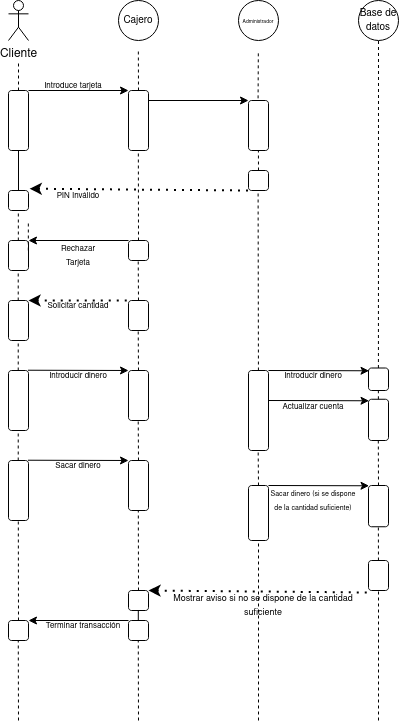

The diagram above was exported from draw.io. Its source (the exported page's mxGraphModel, read from the mxfile embedded in the PNG):
<mxGraphModel dx="574" dy="318" grid="1" gridSize="10" guides="1" tooltips="1" connect="1" arrows="1" fold="1" page="1" pageScale="1" pageWidth="850" pageHeight="1100" math="0" shadow="0">
  <root>
    <mxCell id="0" />
    <mxCell id="1" parent="0" />
    <mxCell id="HU7i8c-x8OY4qaYbL8TO-18" value="Cliente" style="shape=umlActor;verticalLabelPosition=bottom;verticalAlign=top;html=1;outlineConnect=0;" vertex="1" parent="1">
      <mxGeometry x="90" y="40" width="20" height="40" as="geometry" />
    </mxCell>
    <mxCell id="HU7i8c-x8OY4qaYbL8TO-20" value="" style="rounded=1;whiteSpace=wrap;html=1;" vertex="1" parent="1">
      <mxGeometry x="90" y="130" width="20" height="60" as="geometry" />
    </mxCell>
    <mxCell id="HU7i8c-x8OY4qaYbL8TO-21" value="" style="endArrow=none;dashed=1;html=1;rounded=0;exitX=0.5;exitY=0;exitDx=0;exitDy=0;" edge="1" parent="1" source="HU7i8c-x8OY4qaYbL8TO-20">
      <mxGeometry width="50" height="50" relative="1" as="geometry">
        <mxPoint x="50" y="150" as="sourcePoint" />
        <mxPoint x="100" y="100" as="targetPoint" />
      </mxGeometry>
    </mxCell>
    <mxCell id="HU7i8c-x8OY4qaYbL8TO-22" value="" style="rounded=1;whiteSpace=wrap;html=1;" vertex="1" parent="1">
      <mxGeometry x="210" y="130" width="20" height="60" as="geometry" />
    </mxCell>
    <mxCell id="HU7i8c-x8OY4qaYbL8TO-23" value="" style="rounded=1;whiteSpace=wrap;html=1;" vertex="1" parent="1">
      <mxGeometry x="330" y="140" width="20" height="50" as="geometry" />
    </mxCell>
    <mxCell id="HU7i8c-x8OY4qaYbL8TO-24" value="" style="endArrow=classic;html=1;rounded=0;exitX=1;exitY=0;exitDx=0;exitDy=0;" edge="1" parent="1" source="HU7i8c-x8OY4qaYbL8TO-20">
      <mxGeometry width="50" height="50" relative="1" as="geometry">
        <mxPoint x="150" y="150" as="sourcePoint" />
        <mxPoint x="210" y="130" as="targetPoint" />
      </mxGeometry>
    </mxCell>
    <mxCell id="HU7i8c-x8OY4qaYbL8TO-25" value="" style="endArrow=classic;html=1;rounded=0;" edge="1" parent="1">
      <mxGeometry width="50" height="50" relative="1" as="geometry">
        <mxPoint x="230" y="140" as="sourcePoint" />
        <mxPoint x="330" y="140" as="targetPoint" />
      </mxGeometry>
    </mxCell>
    <mxCell id="HU7i8c-x8OY4qaYbL8TO-29" value="&lt;font style=&quot;font-size: 10px;&quot;&gt;Cajero&lt;/font&gt;" style="ellipse;whiteSpace=wrap;html=1;" vertex="1" parent="1">
      <mxGeometry x="200" y="40" width="40" height="40" as="geometry" />
    </mxCell>
    <mxCell id="HU7i8c-x8OY4qaYbL8TO-30" value="&lt;font style=&quot;font-size: 5px;&quot;&gt;Administrador&lt;/font&gt;" style="ellipse;whiteSpace=wrap;html=1;" vertex="1" parent="1">
      <mxGeometry x="320" y="40" width="40" height="40" as="geometry" />
    </mxCell>
    <mxCell id="HU7i8c-x8OY4qaYbL8TO-31" value="&lt;font style=&quot;font-size: 10px;&quot;&gt;Base de datos&lt;br&gt;&lt;/font&gt;" style="ellipse;whiteSpace=wrap;html=1;" vertex="1" parent="1">
      <mxGeometry x="440" y="40" width="40" height="40" as="geometry" />
    </mxCell>
    <mxCell id="HU7i8c-x8OY4qaYbL8TO-32" value="" style="rounded=1;whiteSpace=wrap;html=1;" vertex="1" parent="1">
      <mxGeometry x="330" y="210" width="20" height="20" as="geometry" />
    </mxCell>
    <mxCell id="HU7i8c-x8OY4qaYbL8TO-33" value="" style="endArrow=none;dashed=1;html=1;dashPattern=1 3;strokeWidth=2;rounded=0;startArrow=classic;startFill=1;exitX=1.06;exitY=-0.09;exitDx=0;exitDy=0;exitPerimeter=0;" edge="1" parent="1" source="HU7i8c-x8OY4qaYbL8TO-34">
      <mxGeometry width="50" height="50" relative="1" as="geometry">
        <mxPoint x="120" y="230" as="sourcePoint" />
        <mxPoint x="330" y="230" as="targetPoint" />
      </mxGeometry>
    </mxCell>
    <mxCell id="HU7i8c-x8OY4qaYbL8TO-34" value="" style="rounded=1;whiteSpace=wrap;html=1;" vertex="1" parent="1">
      <mxGeometry x="90" y="230" width="20" height="20" as="geometry" />
    </mxCell>
    <mxCell id="HU7i8c-x8OY4qaYbL8TO-35" value="" style="endArrow=none;dashed=1;html=1;rounded=0;exitX=0.5;exitY=0;exitDx=0;exitDy=0;" edge="1" parent="1">
      <mxGeometry width="50" height="50" relative="1" as="geometry">
        <mxPoint x="99.84" y="280" as="sourcePoint" />
        <mxPoint x="99.84" y="250" as="targetPoint" />
      </mxGeometry>
    </mxCell>
    <mxCell id="HU7i8c-x8OY4qaYbL8TO-38" value="" style="rounded=1;whiteSpace=wrap;html=1;" vertex="1" parent="1">
      <mxGeometry x="90" y="280" width="20" height="30" as="geometry" />
    </mxCell>
    <mxCell id="HU7i8c-x8OY4qaYbL8TO-39" value="" style="rounded=1;whiteSpace=wrap;html=1;" vertex="1" parent="1">
      <mxGeometry x="210" y="280" width="20" height="20" as="geometry" />
    </mxCell>
    <mxCell id="HU7i8c-x8OY4qaYbL8TO-41" value="" style="endArrow=none;dashed=1;html=1;rounded=0;exitX=0.5;exitY=0;exitDx=0;exitDy=0;" edge="1" parent="1" source="HU7i8c-x8OY4qaYbL8TO-39">
      <mxGeometry width="50" height="50" relative="1" as="geometry">
        <mxPoint x="219.84" y="220" as="sourcePoint" />
        <mxPoint x="219.84" y="190" as="targetPoint" />
      </mxGeometry>
    </mxCell>
    <mxCell id="HU7i8c-x8OY4qaYbL8TO-42" value="" style="endArrow=none;html=1;rounded=0;exitX=0.5;exitY=0;exitDx=0;exitDy=0;" edge="1" parent="1" source="HU7i8c-x8OY4qaYbL8TO-34">
      <mxGeometry width="50" height="50" relative="1" as="geometry">
        <mxPoint x="50" y="240" as="sourcePoint" />
        <mxPoint x="100" y="190" as="targetPoint" />
      </mxGeometry>
    </mxCell>
    <mxCell id="HU7i8c-x8OY4qaYbL8TO-43" value="" style="endArrow=none;dashed=1;html=1;rounded=0;exitX=0.5;exitY=0;exitDx=0;exitDy=0;" edge="1" parent="1" source="HU7i8c-x8OY4qaYbL8TO-22">
      <mxGeometry width="50" height="50" relative="1" as="geometry">
        <mxPoint x="219.84" y="120" as="sourcePoint" />
        <mxPoint x="219.84" y="90" as="targetPoint" />
      </mxGeometry>
    </mxCell>
    <mxCell id="HU7i8c-x8OY4qaYbL8TO-44" value="" style="endArrow=none;dashed=1;html=1;rounded=0;exitX=0.479;exitY=-0.043;exitDx=0;exitDy=0;exitPerimeter=0;" edge="1" parent="1" source="HU7i8c-x8OY4qaYbL8TO-23">
      <mxGeometry width="50" height="50" relative="1" as="geometry">
        <mxPoint x="340" y="130" as="sourcePoint" />
        <mxPoint x="339.84000000000003" y="90" as="targetPoint" />
      </mxGeometry>
    </mxCell>
    <mxCell id="HU7i8c-x8OY4qaYbL8TO-45" value="" style="endArrow=classic;html=1;rounded=0;entryX=1;entryY=0;entryDx=0;entryDy=0;" edge="1" parent="1" target="HU7i8c-x8OY4qaYbL8TO-38">
      <mxGeometry width="50" height="50" relative="1" as="geometry">
        <mxPoint x="210" y="280" as="sourcePoint" />
        <mxPoint x="260" y="230" as="targetPoint" />
      </mxGeometry>
    </mxCell>
    <mxCell id="HU7i8c-x8OY4qaYbL8TO-46" value="&lt;font style=&quot;font-size: 8px;&quot;&gt;Rechazar Tarjeta&lt;br&gt;&lt;/font&gt;" style="text;html=1;align=center;verticalAlign=middle;whiteSpace=wrap;rounded=0;" vertex="1" parent="1">
      <mxGeometry x="130" y="280" width="60" height="30" as="geometry" />
    </mxCell>
    <mxCell id="HU7i8c-x8OY4qaYbL8TO-48" value="&lt;font style=&quot;font-size: 8px;&quot;&gt;PIN Inválido&lt;br&gt;&lt;/font&gt;" style="text;html=1;align=center;verticalAlign=middle;whiteSpace=wrap;rounded=0;" vertex="1" parent="1">
      <mxGeometry x="130" y="220" width="60" height="30" as="geometry" />
    </mxCell>
    <mxCell id="HU7i8c-x8OY4qaYbL8TO-49" value="" style="endArrow=none;dashed=1;html=1;rounded=0;exitX=0.5;exitY=0;exitDx=0;exitDy=0;" edge="1" parent="1">
      <mxGeometry width="50" height="50" relative="1" as="geometry">
        <mxPoint x="99.72" y="340" as="sourcePoint" />
        <mxPoint x="99.72" y="310" as="targetPoint" />
      </mxGeometry>
    </mxCell>
    <mxCell id="HU7i8c-x8OY4qaYbL8TO-50" value="" style="endArrow=none;dashed=1;html=1;rounded=0;" edge="1" parent="1">
      <mxGeometry width="50" height="50" relative="1" as="geometry">
        <mxPoint x="220" y="340" as="sourcePoint" />
        <mxPoint x="219.72" y="300" as="targetPoint" />
      </mxGeometry>
    </mxCell>
    <mxCell id="HU7i8c-x8OY4qaYbL8TO-51" value="" style="rounded=1;whiteSpace=wrap;html=1;" vertex="1" parent="1">
      <mxGeometry x="90" y="340" width="20" height="40" as="geometry" />
    </mxCell>
    <mxCell id="HU7i8c-x8OY4qaYbL8TO-52" value="" style="rounded=1;whiteSpace=wrap;html=1;" vertex="1" parent="1">
      <mxGeometry x="210" y="340" width="20" height="30" as="geometry" />
    </mxCell>
    <mxCell id="HU7i8c-x8OY4qaYbL8TO-53" value="" style="endArrow=none;dashed=1;html=1;dashPattern=1 3;strokeWidth=2;rounded=0;startArrow=classic;startFill=1;exitX=1.06;exitY=-0.09;exitDx=0;exitDy=0;exitPerimeter=0;" edge="1" parent="1">
      <mxGeometry width="50" height="50" relative="1" as="geometry">
        <mxPoint x="110" y="340" as="sourcePoint" />
        <mxPoint x="210" y="340" as="targetPoint" />
      </mxGeometry>
    </mxCell>
    <mxCell id="HU7i8c-x8OY4qaYbL8TO-54" value="&lt;font style=&quot;font-size: 8px;&quot;&gt;Solicitar cantidad&lt;br&gt;&lt;/font&gt;" style="text;html=1;align=center;verticalAlign=middle;whiteSpace=wrap;rounded=0;" vertex="1" parent="1">
      <mxGeometry x="120" y="330" width="80" height="30" as="geometry" />
    </mxCell>
    <mxCell id="HU7i8c-x8OY4qaYbL8TO-56" value="" style="rounded=1;whiteSpace=wrap;html=1;" vertex="1" parent="1">
      <mxGeometry x="90" y="410" width="20" height="60" as="geometry" />
    </mxCell>
    <mxCell id="HU7i8c-x8OY4qaYbL8TO-57" value="" style="endArrow=none;dashed=1;html=1;rounded=0;exitX=0.5;exitY=0;exitDx=0;exitDy=0;" edge="1" parent="1">
      <mxGeometry width="50" height="50" relative="1" as="geometry">
        <mxPoint x="99.72" y="410" as="sourcePoint" />
        <mxPoint x="99.72" y="380" as="targetPoint" />
      </mxGeometry>
    </mxCell>
    <mxCell id="HU7i8c-x8OY4qaYbL8TO-58" value="" style="endArrow=none;dashed=1;html=1;rounded=0;" edge="1" parent="1">
      <mxGeometry width="50" height="50" relative="1" as="geometry">
        <mxPoint x="220" y="410" as="sourcePoint" />
        <mxPoint x="219.72" y="370" as="targetPoint" />
      </mxGeometry>
    </mxCell>
    <mxCell id="HU7i8c-x8OY4qaYbL8TO-59" value="" style="rounded=1;whiteSpace=wrap;html=1;" vertex="1" parent="1">
      <mxGeometry x="210" y="410" width="20" height="50" as="geometry" />
    </mxCell>
    <mxCell id="HU7i8c-x8OY4qaYbL8TO-60" value="" style="endArrow=classic;html=1;rounded=0;" edge="1" parent="1">
      <mxGeometry width="50" height="50" relative="1" as="geometry">
        <mxPoint x="109.47" y="409.73" as="sourcePoint" />
        <mxPoint x="210" y="410" as="targetPoint" />
      </mxGeometry>
    </mxCell>
    <mxCell id="HU7i8c-x8OY4qaYbL8TO-61" value="&lt;font style=&quot;font-size: 8px;&quot;&gt;Introducir dinero&lt;br&gt;&lt;/font&gt;" style="text;html=1;align=center;verticalAlign=middle;whiteSpace=wrap;rounded=0;" vertex="1" parent="1">
      <mxGeometry x="115" y="400" width="90" height="30" as="geometry" />
    </mxCell>
    <mxCell id="HU7i8c-x8OY4qaYbL8TO-62" value="" style="rounded=1;whiteSpace=wrap;html=1;" vertex="1" parent="1">
      <mxGeometry x="90" y="500" width="20" height="60" as="geometry" />
    </mxCell>
    <mxCell id="HU7i8c-x8OY4qaYbL8TO-63" value="" style="endArrow=none;dashed=1;html=1;rounded=0;exitX=0.5;exitY=0;exitDx=0;exitDy=0;" edge="1" parent="1">
      <mxGeometry width="50" height="50" relative="1" as="geometry">
        <mxPoint x="99.72" y="500" as="sourcePoint" />
        <mxPoint x="99.72" y="470" as="targetPoint" />
      </mxGeometry>
    </mxCell>
    <mxCell id="HU7i8c-x8OY4qaYbL8TO-64" value="" style="endArrow=none;dashed=1;html=1;rounded=0;" edge="1" parent="1">
      <mxGeometry width="50" height="50" relative="1" as="geometry">
        <mxPoint x="220" y="500" as="sourcePoint" />
        <mxPoint x="219.72" y="460" as="targetPoint" />
      </mxGeometry>
    </mxCell>
    <mxCell id="HU7i8c-x8OY4qaYbL8TO-65" value="" style="rounded=1;whiteSpace=wrap;html=1;" vertex="1" parent="1">
      <mxGeometry x="210" y="500" width="20" height="50" as="geometry" />
    </mxCell>
    <mxCell id="HU7i8c-x8OY4qaYbL8TO-66" value="" style="endArrow=classic;html=1;rounded=0;" edge="1" parent="1">
      <mxGeometry width="50" height="50" relative="1" as="geometry">
        <mxPoint x="109.47" y="499.73" as="sourcePoint" />
        <mxPoint x="210" y="500" as="targetPoint" />
      </mxGeometry>
    </mxCell>
    <mxCell id="HU7i8c-x8OY4qaYbL8TO-67" value="&lt;font style=&quot;font-size: 8px;&quot;&gt;Sacar dinero&lt;br&gt;&lt;/font&gt;" style="text;html=1;align=center;verticalAlign=middle;whiteSpace=wrap;rounded=0;" vertex="1" parent="1">
      <mxGeometry x="115" y="490" width="90" height="30" as="geometry" />
    </mxCell>
    <mxCell id="HU7i8c-x8OY4qaYbL8TO-68" value="" style="rounded=1;whiteSpace=wrap;html=1;" vertex="1" parent="1">
      <mxGeometry x="90" y="660" width="20" height="20" as="geometry" />
    </mxCell>
    <mxCell id="HU7i8c-x8OY4qaYbL8TO-69" value="" style="rounded=1;whiteSpace=wrap;html=1;" vertex="1" parent="1">
      <mxGeometry x="210" y="660" width="20" height="20" as="geometry" />
    </mxCell>
    <mxCell id="HU7i8c-x8OY4qaYbL8TO-70" value="" style="rounded=1;whiteSpace=wrap;html=1;" vertex="1" parent="1">
      <mxGeometry x="210" y="630" width="20" height="20" as="geometry" />
    </mxCell>
    <mxCell id="HU7i8c-x8OY4qaYbL8TO-71" value="" style="endArrow=classic;html=1;rounded=0;entryX=1;entryY=0;entryDx=0;entryDy=0;" edge="1" parent="1" target="HU7i8c-x8OY4qaYbL8TO-68">
      <mxGeometry width="50" height="50" relative="1" as="geometry">
        <mxPoint x="210" y="660" as="sourcePoint" />
        <mxPoint x="135.53" y="660" as="targetPoint" />
      </mxGeometry>
    </mxCell>
    <mxCell id="HU7i8c-x8OY4qaYbL8TO-72" value="&lt;font style=&quot;font-size: 8px;&quot;&gt;Terminar transacción&lt;br&gt;&lt;/font&gt;" style="text;html=1;align=center;verticalAlign=middle;whiteSpace=wrap;rounded=0;" vertex="1" parent="1">
      <mxGeometry x="120" y="650" width="90" height="30" as="geometry" />
    </mxCell>
    <mxCell id="HU7i8c-x8OY4qaYbL8TO-73" value="" style="endArrow=none;dashed=1;html=1;rounded=0;exitX=0.5;exitY=0;exitDx=0;exitDy=0;" edge="1" parent="1" source="HU7i8c-x8OY4qaYbL8TO-68">
      <mxGeometry width="50" height="50" relative="1" as="geometry">
        <mxPoint x="99.81" y="590" as="sourcePoint" />
        <mxPoint x="99.81" y="560" as="targetPoint" />
      </mxGeometry>
    </mxCell>
    <mxCell id="HU7i8c-x8OY4qaYbL8TO-74" value="" style="endArrow=none;dashed=1;html=1;rounded=0;" edge="1" parent="1">
      <mxGeometry width="50" height="50" relative="1" as="geometry">
        <mxPoint x="220" y="630" as="sourcePoint" />
        <mxPoint x="219.81" y="550" as="targetPoint" />
      </mxGeometry>
    </mxCell>
    <mxCell id="HU7i8c-x8OY4qaYbL8TO-75" value="" style="endArrow=none;html=1;rounded=0;" edge="1" parent="1">
      <mxGeometry width="50" height="50" relative="1" as="geometry">
        <mxPoint x="219.81" y="660" as="sourcePoint" />
        <mxPoint x="219.81" y="650" as="targetPoint" />
      </mxGeometry>
    </mxCell>
    <mxCell id="HU7i8c-x8OY4qaYbL8TO-76" value="" style="endArrow=none;dashed=1;html=1;rounded=0;" edge="1" parent="1">
      <mxGeometry width="50" height="50" relative="1" as="geometry">
        <mxPoint x="100" y="760" as="sourcePoint" />
        <mxPoint x="99.77000000000001" y="680" as="targetPoint" />
      </mxGeometry>
    </mxCell>
    <mxCell id="HU7i8c-x8OY4qaYbL8TO-77" value="" style="endArrow=none;dashed=1;html=1;rounded=0;" edge="1" parent="1">
      <mxGeometry width="50" height="50" relative="1" as="geometry">
        <mxPoint x="220" y="760" as="sourcePoint" />
        <mxPoint x="219.77" y="680" as="targetPoint" />
      </mxGeometry>
    </mxCell>
    <mxCell id="HU7i8c-x8OY4qaYbL8TO-78" value="" style="rounded=1;whiteSpace=wrap;html=1;" vertex="1" parent="1">
      <mxGeometry x="330" y="410" width="20" height="80" as="geometry" />
    </mxCell>
    <mxCell id="HU7i8c-x8OY4qaYbL8TO-79" value="" style="endArrow=none;dashed=1;html=1;rounded=0;" edge="1" parent="1" source="HU7i8c-x8OY4qaYbL8TO-78">
      <mxGeometry width="50" height="50" relative="1" as="geometry">
        <mxPoint x="339.78999999999996" y="330" as="sourcePoint" />
        <mxPoint x="339.6" y="230" as="targetPoint" />
      </mxGeometry>
    </mxCell>
    <mxCell id="HU7i8c-x8OY4qaYbL8TO-80" value="" style="endArrow=none;dashed=1;html=1;rounded=0;exitX=0.5;exitY=0;exitDx=0;exitDy=0;" edge="1" parent="1">
      <mxGeometry width="50" height="50" relative="1" as="geometry">
        <mxPoint x="109.84" y="290" as="sourcePoint" />
        <mxPoint x="109.84" y="260" as="targetPoint" />
      </mxGeometry>
    </mxCell>
    <mxCell id="HU7i8c-x8OY4qaYbL8TO-81" value="" style="rounded=1;whiteSpace=wrap;html=1;" vertex="1" parent="1">
      <mxGeometry x="330" y="525" width="20" height="55" as="geometry" />
    </mxCell>
    <mxCell id="HU7i8c-x8OY4qaYbL8TO-82" value="" style="endArrow=none;dashed=1;html=1;rounded=0;exitX=0.5;exitY=0;exitDx=0;exitDy=0;" edge="1" parent="1" source="HU7i8c-x8OY4qaYbL8TO-81">
      <mxGeometry width="50" height="50" relative="1" as="geometry">
        <mxPoint x="340" y="520" as="sourcePoint" />
        <mxPoint x="339.67" y="490" as="targetPoint" />
      </mxGeometry>
    </mxCell>
    <mxCell id="HU7i8c-x8OY4qaYbL8TO-83" value="" style="endArrow=none;dashed=1;html=1;rounded=0;" edge="1" parent="1">
      <mxGeometry width="50" height="50" relative="1" as="geometry">
        <mxPoint x="340" y="760" as="sourcePoint" />
        <mxPoint x="340" y="580" as="targetPoint" />
      </mxGeometry>
    </mxCell>
    <mxCell id="HU7i8c-x8OY4qaYbL8TO-84" value="" style="endArrow=classic;html=1;rounded=0;" edge="1" parent="1">
      <mxGeometry width="50" height="50" relative="1" as="geometry">
        <mxPoint x="350" y="410" as="sourcePoint" />
        <mxPoint x="450.53" y="410.27" as="targetPoint" />
      </mxGeometry>
    </mxCell>
    <mxCell id="HU7i8c-x8OY4qaYbL8TO-85" value="&lt;font style=&quot;font-size: 8px;&quot;&gt;Introducir dinero&lt;br&gt;&lt;/font&gt;" style="text;html=1;align=center;verticalAlign=middle;whiteSpace=wrap;rounded=0;" vertex="1" parent="1">
      <mxGeometry x="350" y="400" width="90" height="30" as="geometry" />
    </mxCell>
    <mxCell id="HU7i8c-x8OY4qaYbL8TO-86" value="" style="endArrow=classic;html=1;rounded=0;" edge="1" parent="1">
      <mxGeometry width="50" height="50" relative="1" as="geometry">
        <mxPoint x="350" y="440" as="sourcePoint" />
        <mxPoint x="450.53" y="440.27" as="targetPoint" />
      </mxGeometry>
    </mxCell>
    <mxCell id="HU7i8c-x8OY4qaYbL8TO-87" value="&lt;font style=&quot;font-size: 8px;&quot;&gt;Actualizar cuenta&lt;br&gt;&lt;/font&gt;" style="text;html=1;align=center;verticalAlign=middle;whiteSpace=wrap;rounded=0;" vertex="1" parent="1">
      <mxGeometry x="350" y="431.25" width="90" height="30" as="geometry" />
    </mxCell>
    <mxCell id="HU7i8c-x8OY4qaYbL8TO-88" value="" style="rounded=1;whiteSpace=wrap;html=1;" vertex="1" parent="1">
      <mxGeometry x="450" y="407.5" width="20" height="22.5" as="geometry" />
    </mxCell>
    <mxCell id="HU7i8c-x8OY4qaYbL8TO-89" value="" style="rounded=1;whiteSpace=wrap;html=1;" vertex="1" parent="1">
      <mxGeometry x="450" y="438.75" width="20" height="41.25" as="geometry" />
    </mxCell>
    <mxCell id="HU7i8c-x8OY4qaYbL8TO-90" value="" style="rounded=1;whiteSpace=wrap;html=1;" vertex="1" parent="1">
      <mxGeometry x="450" y="525" width="20" height="41.25" as="geometry" />
    </mxCell>
    <mxCell id="HU7i8c-x8OY4qaYbL8TO-91" value="" style="endArrow=classic;html=1;rounded=0;" edge="1" parent="1">
      <mxGeometry width="50" height="50" relative="1" as="geometry">
        <mxPoint x="350" y="525" as="sourcePoint" />
        <mxPoint x="450.53" y="525.27" as="targetPoint" />
      </mxGeometry>
    </mxCell>
    <mxCell id="HU7i8c-x8OY4qaYbL8TO-92" value="&lt;font style=&quot;font-size: 7px;&quot;&gt;Sacar dinero (si se dispone de la cantidad suficiente)&lt;br&gt;&lt;/font&gt;" style="text;html=1;align=center;verticalAlign=middle;whiteSpace=wrap;rounded=0;" vertex="1" parent="1">
      <mxGeometry x="350" y="525" width="90" height="30" as="geometry" />
    </mxCell>
    <mxCell id="HU7i8c-x8OY4qaYbL8TO-93" value="" style="endArrow=none;dashed=1;html=1;rounded=0;entryX=0.5;entryY=1;entryDx=0;entryDy=0;" edge="1" parent="1" target="HU7i8c-x8OY4qaYbL8TO-31">
      <mxGeometry width="50" height="50" relative="1" as="geometry">
        <mxPoint x="459.92" y="407.5" as="sourcePoint" />
        <mxPoint x="459.52000000000004" y="227.5" as="targetPoint" />
      </mxGeometry>
    </mxCell>
    <mxCell id="HU7i8c-x8OY4qaYbL8TO-94" value="" style="endArrow=none;dashed=1;html=1;rounded=0;entryX=0.5;entryY=1;entryDx=0;entryDy=0;exitX=0.5;exitY=0;exitDx=0;exitDy=0;" edge="1" parent="1" source="HU7i8c-x8OY4qaYbL8TO-90">
      <mxGeometry width="50" height="50" relative="1" as="geometry">
        <mxPoint x="460" y="520" as="sourcePoint" />
        <mxPoint x="459.8" y="478.13" as="targetPoint" />
      </mxGeometry>
    </mxCell>
    <mxCell id="HU7i8c-x8OY4qaYbL8TO-95" value="" style="endArrow=none;dashed=1;html=1;rounded=0;entryX=0.5;entryY=1;entryDx=0;entryDy=0;" edge="1" parent="1" source="HU7i8c-x8OY4qaYbL8TO-96">
      <mxGeometry width="50" height="50" relative="1" as="geometry">
        <mxPoint x="460" y="760" as="sourcePoint" />
        <mxPoint x="459.87" y="566.25" as="targetPoint" />
      </mxGeometry>
    </mxCell>
    <mxCell id="HU7i8c-x8OY4qaYbL8TO-97" value="" style="endArrow=none;dashed=1;html=1;rounded=0;entryX=0.5;entryY=1;entryDx=0;entryDy=0;" edge="1" parent="1" target="HU7i8c-x8OY4qaYbL8TO-96">
      <mxGeometry width="50" height="50" relative="1" as="geometry">
        <mxPoint x="460" y="760" as="sourcePoint" />
        <mxPoint x="459.87" y="566.25" as="targetPoint" />
      </mxGeometry>
    </mxCell>
    <mxCell id="HU7i8c-x8OY4qaYbL8TO-96" value="" style="rounded=1;whiteSpace=wrap;html=1;" vertex="1" parent="1">
      <mxGeometry x="450" y="600" width="20" height="30" as="geometry" />
    </mxCell>
    <mxCell id="HU7i8c-x8OY4qaYbL8TO-98" value="" style="endArrow=none;dashed=1;html=1;dashPattern=1 3;strokeWidth=2;rounded=0;startArrow=classic;startFill=1;exitX=1.06;exitY=-0.09;exitDx=0;exitDy=0;exitPerimeter=0;" edge="1" parent="1">
      <mxGeometry width="50" height="50" relative="1" as="geometry">
        <mxPoint x="230" y="630" as="sourcePoint" />
        <mxPoint x="449" y="632" as="targetPoint" />
      </mxGeometry>
    </mxCell>
    <mxCell id="HU7i8c-x8OY4qaYbL8TO-99" value="&lt;font style=&quot;font-size: 9px;&quot;&gt;Mostrar aviso si no se dispone de la cantidad suficiente&lt;/font&gt;" style="text;html=1;align=center;verticalAlign=middle;whiteSpace=wrap;rounded=0;" vertex="1" parent="1">
      <mxGeometry x="240" y="630" width="210" height="30" as="geometry" />
    </mxCell>
    <mxCell id="HU7i8c-x8OY4qaYbL8TO-100" value="" style="endArrow=none;dashed=1;html=1;rounded=0;exitX=0.5;exitY=0;exitDx=0;exitDy=0;" edge="1" parent="1" source="HU7i8c-x8OY4qaYbL8TO-32">
      <mxGeometry width="50" height="50" relative="1" as="geometry">
        <mxPoint x="339.91" y="218" as="sourcePoint" />
        <mxPoint x="339.91" y="190" as="targetPoint" />
      </mxGeometry>
    </mxCell>
    <mxCell id="HU7i8c-x8OY4qaYbL8TO-101" value="" style="endArrow=none;dashed=1;html=1;rounded=0;entryX=0.5;entryY=1;entryDx=0;entryDy=0;" edge="1" parent="1">
      <mxGeometry width="50" height="50" relative="1" as="geometry">
        <mxPoint x="459.89" y="438.75" as="sourcePoint" />
        <mxPoint x="459.89" y="428.75" as="targetPoint" />
      </mxGeometry>
    </mxCell>
    <mxCell id="HU7i8c-x8OY4qaYbL8TO-102" value="&lt;font style=&quot;font-size: 8px;&quot;&gt;Introduce tarjeta&lt;br&gt;&lt;/font&gt;" style="text;html=1;align=center;verticalAlign=middle;whiteSpace=wrap;rounded=0;" vertex="1" parent="1">
      <mxGeometry x="110" y="110" width="90" height="30" as="geometry" />
    </mxCell>
  </root>
</mxGraphModel>